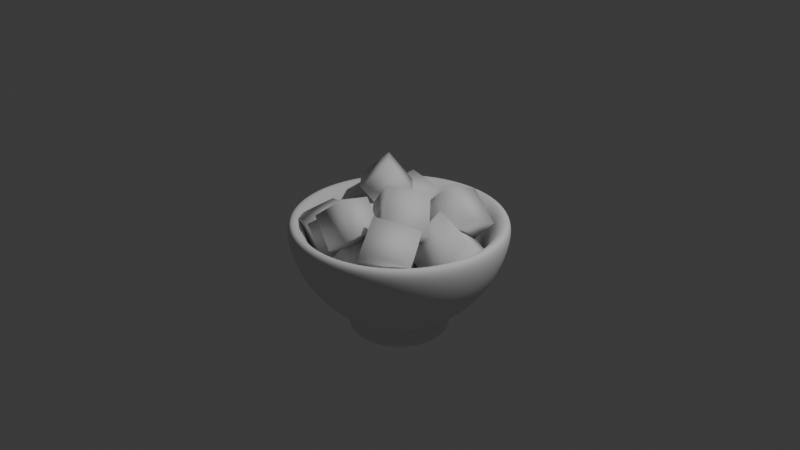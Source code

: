 # Source: GrindedFruitBowl.blend  (saved by Blender 4.5.88; exported with 4.5.12 LTS)
import bpy
from mathutils import Matrix  # noqa: F401  (used for matrix-valued properties, if any)

bpy.ops.wm.read_factory_settings(use_empty=True)
scene = bpy.context.scene
scene.name = 'Scene'

# ---- collections
col_collection = bpy.data.collections.new('Collection'); scene.collection.children.link(col_collection)
col_grindedfruit = bpy.data.collections.new('GrindedFruit'); scene.collection.children.link(col_grindedfruit)

# ---- world
world_world = bpy.data.worlds.new('World'); scene.world = world_world
world_world.use_nodes = True; world_world.node_tree.nodes.clear()
_N = world_world.node_tree.nodes; _L = world_world.node_tree.links
n0 = _N.new('ShaderNodeOutputWorld'); n0.name = 'World Output'; n0.location = (200, 100)
n1 = _N.new('ShaderNodeBackground'); n1.name = 'Background'; n1.location = (-200, 100)
n1.inputs[0].default_value = (0.05088, 0.05088, 0.05088, 1.0)
_L.new(n1.outputs[0], n0.inputs[0])
n0.is_active_output = True
world_world.color = (0.05088, 0.05088, 0.05088)
world_world.sun_shadow_jitter_overblur = 0.0

# ---- cameras
cam_camera = bpy.data.cameras.new('Camera')
cam_camera.clip_end = 100.0
cam_camera.ortho_scale = 7.314

# ---- lights
light_light = bpy.data.lights.new('Light', 'POINT')
light_light.energy = 1000.0
light_light.shadow_soft_size = 0.1

# ---- meshes
me_sphere = bpy.data.meshes.new('Sphere')
me_sphere.from_pydata([(3.402e-10, 0.9935, 2.997e-11), (3.402e-10, 0.9178, -0.3802), (3.402e-10, 0.3802, -0.9178), (0.3802, 0.9178, 2.997e-11), (0.3512, 0.848, -0.3802), (0.2688, 0.649, -0.7025), (0.1455, 0.3512, -0.9178), (0.7025, 0.7025, 2.997e-11), (0.649, 0.649, -0.3802), (0.4967, 0.4967, -0.7025), (0.2688, 0.2688, -0.9178), (0.9178, 0.3802, 2.997e-11), (0.848, 0.3512, -0.3802), (0.649, 0.2688, -0.7025), (0.3512, 0.1455, -0.9178), (0.9935, -1.475e-07, 2.997e-11), (0.9178, -1.179e-07, -0.3802), (0.7025, -8.827e-08, -0.7025), (0.3802, -4.386e-08, -0.9178), (0.9178, -0.3802, 2.997e-11), (0.848, -0.3512, -0.3802), (0.649, -0.2688, -0.7025), (0.3512, -0.1455, -0.9178), (0.7025, -0.7025, 2.997e-11), (0.649, -0.649, -0.3802), (0.4967, -0.4967, -0.7025), (0.2688, -0.2688, -0.9178), (0.3802, -0.9178, 2.997e-11), (0.3512, -0.848, -0.3802), (0.2688, -0.649, -0.7025), (0.1455, -0.3512, -0.9178), (-3.549e-07, -0.9935, 2.997e-11), (-2.365e-07, -0.9178, -0.3802), (-2.217e-07, -0.7025, -0.7025), (-1.181e-07, -0.3802, -0.9178), (0.1971, 0.2066, -0.9515), (-5.557e-08, 0.2298, -0.9665), (-0.3802, -0.9178, 2.997e-11), (-0.3512, -0.848, -0.3802), (-0.2688, -0.649, -0.7025), (-0.1455, -0.3512, -0.9178), (-0.7025, -0.7025, 2.997e-11), (-0.649, -0.649, -0.3802), (-0.4967, -0.4967, -0.7025), (-0.2688, -0.2688, -0.9178), (-0.9178, -0.3802, 2.997e-11), (-0.848, -0.3512, -0.3802), (-0.649, -0.2688, -0.7025), (-0.3512, -0.1455, -0.9178), (-0.9935, 5.039e-07, 2.997e-11), (-0.9178, 3.558e-07, -0.3802), (-0.7025, 3.262e-07, -0.7025), (-0.3802, 1.782e-07, -0.9178), (-0.9178, 0.3802, 2.997e-11), (-0.848, 0.3512, -0.3802), (-0.649, 0.2688, -0.7025), (-0.3512, 0.1455, -0.9178), (-0.7025, 0.7025, 2.997e-11), (-0.649, 0.649, -0.3802), (-0.4967, 0.4967, -0.7025), (-0.2688, 0.2688, -0.9178), (-0.3802, 0.9178, 2.997e-11), (-0.3512, 0.848, -0.3802), (-0.2688, 0.649, -0.7025), (-0.1455, 0.3512, -0.9178), (4.445e-07, 0.7025, -0.7025), (-0.1971, 0.2066, -0.9515), (0.2173, -8.1e-09, -0.9694), (-6e-08, 9.618e-09, -0.9935), (-0.2173, 1.17e-07, -0.9694), (0.1971, -0.2066, -0.9515), (-9.078e-08, -0.2298, -0.9665), (-0.1971, -0.2066, -0.9515), (-3.503e-09, 1.21, 0.05215), (-3.503e-09, 1.118, -0.4109), (0.4631, 1.118, 0.05215), (0.4278, 1.033, -0.4109), (0.3275, 0.7906, -0.8035), (0.1772, 0.4278, -1.066), (-3.503e-09, 0.4631, -1.066), (0.8557, 0.8557, 0.05215), (0.7906, 0.7906, -0.4109), (0.6051, 0.6051, -0.8035), (0.3275, 0.3275, -1.066), (1.118, 0.4631, 0.05215), (1.033, 0.4278, -0.4109), (0.7906, 0.3275, -0.8035), (0.4278, 0.1772, -1.066), (1.21, -2.021e-07, 0.05215), (1.118, -1.661e-07, -0.4109), (0.8557, -1.3e-07, -0.8035), (0.4631, -7.589e-08, -1.066), (1.118, -0.4631, 0.05215), (1.033, -0.4278, -0.4109), (0.7906, -0.3275, -0.8035), (0.4278, -0.1772, -1.066), (0.8557, -0.8557, 0.05215), (0.7906, -0.7906, -0.4109), (0.6051, -0.6051, -0.8035), (0.3275, -0.3275, -1.066), (0.4631, -1.118, 0.05215), (0.4278, -1.033, -0.4109), (0.3275, -0.7906, -0.8035), (0.1772, -0.4278, -1.066), (-4.363e-07, -1.21, 0.05215), (-2.92e-07, -1.118, -0.4109), (-2.74e-07, -0.8557, -0.8035), (-1.478e-07, -0.4631, -1.066), (-0.24, 0.2517, -1.107), (-0.1772, 0.4278, -1.066), (-0.4631, -1.118, 0.05215), (-0.4278, -1.033, -0.4109), (-0.3275, -0.7906, -0.8035), (-0.1772, -0.4278, -1.066), (-0.8557, -0.8557, 0.05215), (-0.7906, -0.7906, -0.4109), (-0.6051, -0.6051, -0.8035), (-0.3275, -0.3275, -1.066), (-1.118, -0.4631, 0.05215), (-1.033, -0.4278, -0.4109), (-0.7906, -0.3275, -0.8035), (-0.4278, -0.1772, -1.066), (-1.21, 5.913e-07, 0.05215), (-1.118, 4.11e-07, -0.4109), (-0.8557, 3.749e-07, -0.8035), (-0.4631, 1.946e-07, -1.066), (-1.118, 0.4631, 0.05215), (-1.033, 0.4278, -0.4109), (-0.7906, 0.3275, -0.8035), (-0.4278, 0.1772, -1.066), (-0.8557, 0.8557, 0.05215), (-0.7906, 0.7906, -0.4109), (-0.6051, 0.6051, -0.8035), (-0.3275, 0.3275, -1.066), (-0.4631, 1.118, 0.05215), (-0.4278, 1.033, -0.4109), (-0.3275, 0.7906, -0.8035), (5.375e-07, 0.8557, -0.8035), (-7.161e-08, 0.2799, -1.125), (-1.145e-07, -0.2799, -1.125), (-7.7e-08, -1.076e-08, -1.158), (0.24, -0.2517, -1.107), (0.2647, -3.234e-08, -1.129), (-0.24, -0.2517, -1.107), (0.24, 0.2517, -1.107), (-0.2647, 1.2e-07, -1.129), (0.2104, 0.508, -1.008), (0.3888, 0.3888, -1.008), (0.508, 0.2104, -1.008), (0.5499, -8.786e-08, -1.008), (0.508, -0.2104, -1.008), (0.3888, -0.3888, -1.008), (0.2104, -0.508, -1.008), (-1.757e-07, -0.5499, -1.008), (-0.2104, -0.508, -1.008), (-0.3888, -0.3888, -1.008), (-0.508, -0.2104, -1.008), (-0.5499, 2.345e-07, -1.008), (-0.508, 0.2104, -1.008), (-0.3888, 0.3888, -1.008), (-0.2104, 0.508, -1.008), (1.161e-07, 0.5499, -1.008), (0.2104, 0.508, -1.008), (0.3888, 0.3888, -1.008), (0.508, 0.2104, -1.008), (0.5499, -8.786e-08, -1.008), (0.508, -0.2104, -1.008), (0.3888, -0.3888, -1.008), (0.2104, -0.508, -1.008), (-1.757e-07, -0.5499, -1.008), (-0.2104, -0.508, -1.008), (-0.3888, -0.3888, -1.008), (-0.508, -0.2104, -1.008), (-0.5499, 2.345e-07, -1.008), (-0.508, 0.2104, -1.008), (-0.3888, 0.3888, -1.008), (-0.2104, 0.508, -1.008), (1.161e-07, 0.5499, -1.008), (0.2104, 0.508, -1.224), (0.1772, 0.4278, -1.224), (3.953e-09, 0.4631, -1.224), (0.3888, 0.3888, -1.224), (0.3275, 0.3275, -1.224), (0.508, 0.2104, -1.224), (0.4278, 0.1772, -1.224), (0.5499, -7.649e-08, -1.224), (0.4631, -6.453e-08, -1.224), (0.508, -0.2104, -1.224), (0.4278, -0.1772, -1.224), (0.3888, -0.3888, -1.224), (0.3275, -0.3275, -1.224), (0.2104, -0.508, -1.224), (0.1772, -0.4278, -1.224), (-1.682e-07, -0.5499, -1.224), (-1.403e-07, -0.4631, -1.224), (-0.2104, -0.508, -1.224), (-0.1772, -0.4278, -1.224), (-0.3888, -0.3888, -1.224), (-0.3275, -0.3275, -1.224), (-0.508, -0.2104, -1.224), (-0.4278, -0.1772, -1.224), (-0.5499, 2.458e-07, -1.224), (-0.4631, 2.06e-07, -1.224), (-0.508, 0.2104, -1.224), (-0.4278, 0.1772, -1.224), (-0.3888, 0.3888, -1.224), (-0.3275, 0.3275, -1.224), (-0.2104, 0.508, -1.224), (-0.1772, 0.4278, -1.224), (1.236e-07, 0.5499, -1.224)], [], [(72, 48, 44, 40), (65, 5, 4, 1), (2, 6, 5, 65), (1, 4, 3, 0), (6, 10, 9, 5), (4, 8, 7, 3), (69, 52, 48, 72), (5, 9, 8, 4), (10, 14, 13, 9), (8, 12, 11, 7), (66, 56, 52, 69), (9, 13, 12, 8), (64, 60, 56, 66), (13, 17, 16, 12), (14, 18, 17, 13), (12, 16, 15, 11), (17, 21, 20, 16), (18, 22, 21, 17), (16, 20, 19, 15), (71, 72, 40, 34), (22, 26, 25, 21), (20, 24, 23, 19), (68, 69, 72, 71), (21, 25, 24, 20), (24, 28, 27, 23), (36, 66, 69, 68), (25, 29, 28, 24), (26, 30, 29, 25), (2, 64, 66, 36), (29, 33, 32, 28), (30, 34, 33, 29), (28, 32, 31, 27), (34, 40, 39, 33), (32, 38, 37, 31), (70, 71, 34, 30), (33, 39, 38, 32), (40, 44, 43, 39), (38, 42, 41, 37), (67, 68, 71, 70), (39, 43, 42, 38), (35, 36, 68, 67), (43, 47, 46, 42), (44, 48, 47, 43), (42, 46, 45, 41), (6, 2, 36, 35), (47, 51, 50, 46), (48, 52, 51, 47), (46, 50, 49, 45), (52, 56, 55, 51), (50, 54, 53, 49), (22, 70, 30, 26), (51, 55, 54, 50), (56, 60, 59, 55), (54, 58, 57, 53), (18, 67, 70, 22), (55, 59, 58, 54), (14, 35, 67, 18), (59, 63, 62, 58), (60, 64, 63, 59), (58, 62, 61, 57), (63, 65, 1, 62), (64, 2, 65, 63), (62, 1, 0, 61), (10, 6, 35, 14), (143, 113, 117, 121), (137, 74, 76, 77), (161, 137, 77, 146), (74, 73, 75, 76), (146, 77, 82, 147), (76, 75, 80, 81), (145, 143, 121, 125), (77, 76, 81, 82), (147, 82, 86, 148), (81, 80, 84, 85), (108, 145, 125, 129), (82, 81, 85, 86), (109, 108, 129, 133), (86, 85, 89, 90), (148, 86, 90, 149), (85, 84, 88, 89), (90, 89, 93, 94), (149, 90, 94, 150), (89, 88, 92, 93), (139, 107, 113, 143), (150, 94, 98, 151), (93, 92, 96, 97), (140, 139, 143, 145), (94, 93, 97, 98), (97, 96, 100, 101), (138, 140, 145, 108), (98, 97, 101, 102), (151, 98, 102, 152), (79, 138, 108, 109), (102, 101, 105, 106), (152, 102, 106, 153), (101, 100, 104, 105), (153, 106, 112, 154), (105, 104, 110, 111), (141, 103, 107, 139), (106, 105, 111, 112), (154, 112, 116, 155), (111, 110, 114, 115), (142, 141, 139, 140), (112, 111, 115, 116), (144, 142, 140, 138), (116, 115, 119, 120), (155, 116, 120, 156), (115, 114, 118, 119), (78, 144, 138, 79), (120, 119, 123, 124), (156, 120, 124, 157), (119, 118, 122, 123), (157, 124, 128, 158), (123, 122, 126, 127), (95, 99, 103, 141), (124, 123, 127, 128), (158, 128, 132, 159), (127, 126, 130, 131), (91, 95, 141, 142), (128, 127, 131, 132), (87, 91, 142, 144), (132, 131, 135, 136), (159, 132, 136, 160), (131, 130, 134, 135), (136, 135, 74, 137), (160, 136, 137, 161), (135, 134, 73, 74), (83, 87, 144, 78), (19, 23, 96, 92), (27, 31, 104, 100), (11, 15, 88, 84), (7, 11, 84, 80), (3, 7, 80, 75), (0, 3, 75, 73), (61, 0, 73, 134), (31, 37, 110, 104), (57, 61, 134, 130), (23, 27, 100, 96), (53, 57, 130, 126), (49, 53, 126, 122), (45, 49, 122, 118), (41, 45, 118, 114), (15, 19, 92, 88), (37, 41, 114, 110), (149, 150, 187, 185), (78, 79, 180, 179), (150, 151, 189, 187), (87, 83, 182, 184), (151, 152, 191, 189), (152, 153, 193, 191), (133, 129, 204, 206), (79, 109, 208, 180), (153, 154, 195, 193), (125, 121, 200, 202), (117, 113, 196, 198), (154, 155, 197, 195), (107, 103, 192, 194), (155, 156, 199, 197), (99, 95, 188, 190), (156, 157, 201, 199), (155, 154, 170, 171), (147, 146, 162, 163), (154, 153, 169, 170), (161, 160, 176, 177), (146, 161, 177, 162), (153, 152, 168, 169), (160, 159, 175, 176), (152, 151, 167, 168), (159, 158, 174, 175), (151, 150, 166, 167), (158, 157, 173, 174), (150, 149, 165, 166), (157, 156, 172, 173), (149, 148, 164, 165), (156, 155, 171, 172), (148, 147, 163, 164), (208, 207, 209, 180), (206, 205, 207, 208), (204, 203, 205, 206), (202, 201, 203, 204), (200, 199, 201, 202), (198, 197, 199, 200), (196, 195, 197, 198), (194, 193, 195, 196), (192, 191, 193, 194), (190, 189, 191, 192), (188, 187, 189, 190), (186, 185, 187, 188), (184, 183, 185, 186), (182, 181, 183, 184), (179, 178, 181, 182), (180, 209, 178, 179), (148, 149, 185, 183), (147, 148, 183, 181), (103, 99, 190, 192), (121, 117, 198, 200), (160, 161, 209, 207), (95, 91, 186, 188), (113, 107, 194, 196), (129, 125, 202, 204), (146, 147, 181, 178), (159, 160, 207, 205), (109, 133, 206, 208), (161, 146, 178, 209), (158, 159, 205, 203), (83, 78, 179, 182), (157, 158, 203, 201), (91, 87, 184, 186)])
me_sphere.polygons.foreach_set('use_smooth', [True] * 208)
_uv = me_sphere.uv_layers.new(name='UVMap')
_uv.uv.foreach_set('vector', [0.25, 0.125, 0.0625, 0.125, 0.125, 0.125, 0.1875, 0.125, 0.75, 0.25, 0.6875, 0.25, 0.6875, 0.375, 0.75, 0.375, 0.75, 0.125, 0.6875, 0.125, 0.6875, 0.25, 0.75, 0.25, 0.75, 0.375, 0.6875, 0.375, 0.6875, 0.5, 0.75, 0.5, 0.6875, 0.125, 0.625, 0.125, 0.625, 0.25, 0.6875, 0.25, 0.6875, 0.375, 0.625, 0.375, 0.625, 0.5, 0.6875, 0.5, 0.2857, 0.125, 0.0, 0.125, 0.0625, 0.125, 0.25, 0.125, 0.6875, 0.25, 0.625, 0.25, 0.625, 0.375, 0.6875, 0.375, 0.625, 0.125, 0.5625, 0.125, 0.5625, 0.25, 0.625, 0.25, 0.625, 0.375, 0.5625, 0.375, 0.5625, 0.5, 0.625, 0.5, 0.75, 0.125, 0.9375, 0.125, 1.0, 0.125, 0.7143, 0.125, 0.625, 0.25, 0.5625, 0.25, 0.5625, 0.375, 0.625, 0.375, 0.8125, 0.125, 0.875, 0.125, 0.9375, 0.125, 0.75, 0.125, 0.5625, 0.25, 0.5, 0.25, 0.5, 0.375, 0.5625, 0.375, 0.5625, 0.125, 0.5, 0.125, 0.5, 0.25, 0.5625, 0.25, 0.5625, 0.375, 0.5, 0.375, 0.5, 0.5, 0.5625, 0.5, 0.5, 0.25, 0.4375, 0.25, 0.4375, 0.375, 0.5, 0.375, 0.5, 0.125, 0.4375, 0.125, 0.4375, 0.25, 0.5, 0.25, 0.5, 0.375, 0.4375, 0.375, 0.4375, 0.5, 0.5, 0.5, 0.3214, 0.125, 0.25, 0.125, 0.1875, 0.125, 0.25, 0.125, 0.4375, 0.125, 0.375, 0.125, 0.375, 0.25, 0.4375, 0.25, 0.4375, 0.375, 0.375, 0.375, 0.375, 0.5, 0.4375, 0.5, 0.375, 0.125, 0.2857, 0.125, 0.25, 0.125, 0.3214, 0.125, 0.4375, 0.25, 0.375, 0.25, 0.375, 0.375, 0.4375, 0.375, 0.375, 0.375, 0.3125, 0.375, 0.3125, 0.5, 0.375, 0.5, 0.6786, 0.125, 0.75, 0.125, 0.7143, 0.125, 0.625, 0.125, 0.375, 0.25, 0.3125, 0.25, 0.3125, 0.375, 0.375, 0.375, 0.375, 0.125, 0.3125, 0.125, 0.3125, 0.25, 0.375, 0.25, 0.75, 0.125, 0.8125, 0.125, 0.75, 0.125, 0.6786, 0.125, 0.3125, 0.25, 0.25, 0.25, 0.25, 0.375, 0.3125, 0.375, 0.3125, 0.125, 0.25, 0.125, 0.25, 0.25, 0.3125, 0.25, 0.3125, 0.375, 0.25, 0.375, 0.25, 0.5, 0.3125, 0.5, 0.25, 0.125, 0.1875, 0.125, 0.1875, 0.25, 0.25, 0.25, 0.25, 0.375, 0.1875, 0.375, 0.1875, 0.5, 0.25, 0.5, 0.375, 0.125, 0.3214, 0.125, 0.25, 0.125, 0.3125, 0.125, 0.25, 0.25, 0.1875, 0.25, 0.1875, 0.375, 0.25, 0.375, 0.1875, 0.125, 0.125, 0.125, 0.125, 0.25, 0.1875, 0.25, 0.1875, 0.375, 0.125, 0.375, 0.125, 0.5, 0.1875, 0.5, 0.4286, 0.125, 0.375, 0.125, 0.3214, 0.125, 0.375, 0.125, 0.1875, 0.25, 0.125, 0.25, 0.125, 0.375, 0.1875, 0.375, 0.625, 0.125, 0.6786, 0.125, 0.625, 0.125, 0.5714, 0.125, 0.125, 0.25, 0.0625, 0.25, 0.0625, 0.375, 0.125, 0.375, 0.125, 0.125, 0.0625, 0.125, 0.0625, 0.25, 0.125, 0.25, 0.125, 0.375, 0.0625, 0.375, 0.0625, 0.5, 0.125, 0.5, 0.6875, 0.125, 0.75, 0.125, 0.6786, 0.125, 0.625, 0.125, 0.0625, 0.25, 0.0, 0.25, 0.0, 0.375, 0.0625, 0.375, 0.0625, 0.125, 0.0, 0.125, 0.0, 0.25, 0.0625, 0.25, 0.0625, 0.375, 0.0, 0.375, 0.0, 0.5, 0.0625, 0.5, 1.0, 0.125, 0.9375, 0.125, 0.9375, 0.25, 1.0, 0.25, 1.0, 0.375, 0.9375, 0.375, 0.9375, 0.5, 1.0, 0.5, 0.4375, 0.125, 0.375, 0.125, 0.3125, 0.125, 0.375, 0.125, 1.0, 0.25, 0.9375, 0.25, 0.9375, 0.375, 1.0, 0.375, 0.9375, 0.125, 0.875, 0.125, 0.875, 0.25, 0.9375, 0.25, 0.9375, 0.375, 0.875, 0.375, 0.875, 0.5, 0.9375, 0.5, 0.5, 0.125, 0.4286, 0.125, 0.375, 0.125, 0.4375, 0.125, 0.9375, 0.25, 0.875, 0.25, 0.875, 0.375, 0.9375, 0.375, 0.5625, 0.125, 0.625, 0.125, 0.5714, 0.125, 0.5, 0.125, 0.875, 0.25, 0.8125, 0.25, 0.8125, 0.375, 0.875, 0.375, 0.875, 0.125, 0.8125, 0.125, 0.8125, 0.25, 0.875, 0.25, 0.875, 0.375, 0.8125, 0.375, 0.8125, 0.5, 0.875, 0.5, 0.8125, 0.25, 0.75, 0.25, 0.75, 0.375, 0.8125, 0.375, 0.8125, 0.125, 0.75, 0.125, 0.75, 0.25, 0.8125, 0.25, 0.8125, 0.375, 0.75, 0.375, 0.75, 0.5, 0.8125, 0.5, 0.625, 0.125, 0.6875, 0.125, 0.625, 0.125, 0.5625, 0.125, 0.25, 0.125, 0.1875, 0.125, 0.125, 0.125, 0.0625, 0.125, 0.75, 0.25, 0.75, 0.375, 0.6875, 0.375, 0.6875, 0.25, 0.75, 0.1526, 0.75, 0.25, 0.6875, 0.25, 0.6875, 0.1526, 0.75, 0.375, 0.75, 0.5, 0.6875, 0.5, 0.6875, 0.375, 0.6875, 0.1526, 0.6875, 0.25, 0.625, 0.25, 0.625, 0.1526, 0.6875, 0.375, 0.6875, 0.5, 0.625, 0.5, 0.625, 0.375, 0.2857, 0.125, 0.25, 0.125, 0.0625, 0.125, 0.0, 0.125, 0.6875, 0.25, 0.6875, 0.375, 0.625, 0.375, 0.625, 0.25, 0.625, 0.1526, 0.625, 0.25, 0.5625, 0.25, 0.5625, 0.1526, 0.625, 0.375, 0.625, 0.5, 0.5625, 0.5, 0.5625, 0.375, 0.75, 0.125, 0.7143, 0.125, 1.0, 0.125, 0.9375, 0.125, 0.625, 0.25, 0.625, 0.375, 0.5625, 0.375, 0.5625, 0.25, 0.8125, 0.125, 0.75, 0.125, 0.9375, 0.125, 0.875, 0.125, 0.5625, 0.25, 0.5625, 0.375, 0.5, 0.375, 0.5, 0.25, 0.5625, 0.1526, 0.5625, 0.25, 0.5, 0.25, 0.5, 0.1526, 0.5625, 0.375, 0.5625, 0.5, 0.5, 0.5, 0.5, 0.375, 0.5, 0.25, 0.5, 0.375, 0.4375, 0.375, 0.4375, 0.25, 0.5, 0.1526, 0.5, 0.25, 0.4375, 0.25, 0.4375, 0.1526, 0.5, 0.375, 0.5, 0.5, 0.4375, 0.5, 0.4375, 0.375, 0.3214, 0.125, 0.25, 0.125, 0.1875, 0.125, 0.25, 0.125, 0.4375, 0.1526, 0.4375, 0.25, 0.375, 0.25, 0.375, 0.1526, 0.4375, 0.375, 0.4375, 0.5, 0.375, 0.5, 0.375, 0.375, 0.375, 0.125, 0.3214, 0.125, 0.25, 0.125, 0.2857, 0.125, 0.4375, 0.25, 0.4375, 0.375, 0.375, 0.375, 0.375, 0.25, 0.375, 0.375, 0.375, 0.5, 0.3125, 0.5, 0.3125, 0.375, 0.6786, 0.125, 0.625, 0.125, 0.7143, 0.125, 0.75, 0.125, 0.375, 0.25, 0.375, 0.375, 0.3125, 0.375, 0.3125, 0.25, 0.375, 0.1526, 0.375, 0.25, 0.3125, 0.25, 0.3125, 0.1526, 0.75, 0.125, 0.6786, 0.125, 0.75, 0.125, 0.8125, 0.125, 0.3125, 0.25, 0.3125, 0.375, 0.25, 0.375, 0.25, 0.25, 0.3125, 0.1526, 0.3125, 0.25, 0.25, 0.25, 0.25, 0.1526, 0.3125, 0.375, 0.3125, 0.5, 0.25, 0.5, 0.25, 0.375, 0.25, 0.1526, 0.25, 0.25, 0.1875, 0.25, 0.1875, 0.1526, 0.25, 0.375, 0.25, 0.5, 0.1875, 0.5, 0.1875, 0.375, 0.375, 0.125, 0.3125, 0.125, 0.25, 0.125, 0.3214, 0.125, 0.25, 0.25, 0.25, 0.375, 0.1875, 0.375, 0.1875, 0.25, 0.1875, 0.1526, 0.1875, 0.25, 0.125, 0.25, 0.125, 0.1526, 0.1875, 0.375, 0.1875, 0.5, 0.125, 0.5, 0.125, 0.375, 0.4286, 0.125, 0.375, 0.125, 0.3214, 0.125, 0.375, 0.125, 0.1875, 0.25, 0.1875, 0.375, 0.125, 0.375, 0.125, 0.25, 0.625, 0.125, 0.5714, 0.125, 0.625, 0.125, 0.6786, 0.125, 0.125, 0.25, 0.125, 0.375, 0.0625, 0.375, 0.0625, 0.25, 0.125, 0.1526, 0.125, 0.25, 0.0625, 0.25, 0.0625, 0.1526, 0.125, 0.375, 0.125, 0.5, 0.0625, 0.5, 0.0625, 0.375, 0.6875, 0.125, 0.625, 0.125, 0.6786, 0.125, 0.75, 0.125, 0.0625, 0.25, 0.0625, 0.375, 0.0, 0.375, 0.0, 0.25, 0.0625, 0.1526, 0.0625, 0.25, 0.0, 0.25, 0.0, 0.1526, 0.0625, 0.375, 0.0625, 0.5, 0.0, 0.5, 0.0, 0.375, 1.0, 0.1526, 1.0, 0.25, 0.9375, 0.25, 0.9375, 0.1526, 1.0, 0.375, 1.0, 0.5, 0.9375, 0.5, 0.9375, 0.375, 0.4375, 0.125, 0.375, 0.125, 0.3125, 0.125, 0.375, 0.125, 1.0, 0.25, 1.0, 0.375, 0.9375, 0.375, 0.9375, 0.25, 0.9375, 0.1526, 0.9375, 0.25, 0.875, 0.25, 0.875, 0.1526, 0.9375, 0.375, 0.9375, 0.5, 0.875, 0.5, 0.875, 0.375, 0.5, 0.125, 0.4375, 0.125, 0.375, 0.125, 0.4286, 0.125, 0.9375, 0.25, 0.9375, 0.375, 0.875, 0.375, 0.875, 0.25, 0.5625, 0.125, 0.5, 0.125, 0.5714, 0.125, 0.625, 0.125, 0.875, 0.25, 0.875, 0.375, 0.8125, 0.375, 0.8125, 0.25, 0.875, 0.1526, 0.875, 0.25, 0.8125, 0.25, 0.8125, 0.1526, 0.875, 0.375, 0.875, 0.5, 0.8125, 0.5, 0.8125, 0.375, 0.8125, 0.25, 0.8125, 0.375, 0.75, 0.375, 0.75, 0.25, 0.8125, 0.1526, 0.8125, 0.25, 0.75, 0.25, 0.75, 0.1526, 0.8125, 0.375, 0.8125, 0.5, 0.75, 0.5, 0.75, 0.375, 0.625, 0.125, 0.5625, 0.125, 0.625, 0.125, 0.6875, 0.125, 0.4375, 0.5, 0.375, 0.5, 0.375, 0.5, 0.4375, 0.5, 0.3125, 0.5, 0.25, 0.5, 0.25, 0.5, 0.3125, 0.5, 0.5625, 0.5, 0.5, 0.5, 0.5, 0.5, 0.5625, 0.5, 0.625, 0.5, 0.5625, 0.5, 0.5625, 0.5, 0.625, 0.5, 0.6875, 0.5, 0.625, 0.5, 0.625, 0.5, 0.6875, 0.5, 0.75, 0.5, 0.6875, 0.5, 0.6875, 0.5, 0.75, 0.5, 0.8125, 0.5, 0.75, 0.5, 0.75, 0.5, 0.8125, 0.5, 0.25, 0.5, 0.1875, 0.5, 0.1875, 0.5, 0.25, 0.5, 0.875, 0.5, 0.8125, 0.5, 0.8125, 0.5, 0.875, 0.5, 0.375, 0.5, 0.3125, 0.5, 0.3125, 0.5, 0.375, 0.5, 0.9375, 0.5, 0.875, 0.5, 0.875, 0.5, 0.9375, 0.5, 1.0, 0.5, 0.9375, 0.5, 0.9375, 0.5, 1.0, 0.5, 0.0625, 0.5, 0.0, 0.5, 0.0, 0.5, 0.0625, 0.5, 0.125, 0.5, 0.0625, 0.5, 0.0625, 0.5, 0.125, 0.5, 0.5, 0.5, 0.4375, 0.5, 0.4375, 0.5, 0.5, 0.5, 0.1875, 0.5, 0.125, 0.5, 0.125, 0.5, 0.1875, 0.5, 0.5, 0.1526, 0.4375, 0.1526, 0.4375, 0.1526, 0.5, 0.1526, 0.6875, 0.125, 0.75, 0.125, 0.75, 0.125, 0.6875, 0.125, 0.4375, 0.1526, 0.375, 0.1526, 0.375, 0.1526, 0.4375, 0.1526, 0.5625, 0.125, 0.625, 0.125, 0.625, 0.125, 0.5625, 0.125, 0.375, 0.1526, 0.3125, 0.1526, 0.3125, 0.1526, 0.375, 0.1526, 0.3125, 0.1526, 0.25, 0.1526, 0.25, 0.1526, 0.3125, 0.1526, 0.875, 0.125, 0.9375, 0.125, 0.9375, 0.125, 0.875, 0.125, 0.75, 0.125, 0.8125, 0.125, 0.8125, 0.125, 0.75, 0.125, 0.25, 0.1526, 0.1875, 0.1526, 0.1875, 0.1526, 0.25, 0.1526, 0.0, 0.125, 0.0625, 0.125, 0.0625, 0.125, 0.0, 0.125, 0.125, 0.125, 0.1875, 0.125, 0.1875, 0.125, 0.125, 0.125, 0.1875, 0.1526, 0.125, 0.1526, 0.125, 0.1526, 0.1875, 0.1526, 0.25, 0.125, 0.3125, 0.125, 0.3125, 0.125, 0.25, 0.125, 0.125, 0.1526, 0.0625, 0.1526, 0.0625, 0.1526, 0.125, 0.1526, 0.375, 0.125, 0.4375, 0.125, 0.4375, 0.125, 0.375, 0.125, 0.0625, 0.1526, 0.0, 0.1526, 0.0, 0.1526, 0.0625, 0.1526, 0.125, 0.1526, 0.1875, 0.1526, 0.1875, 0.1526, 0.125, 0.1526, 0.625, 0.1526, 0.6875, 0.1526, 0.6875, 0.1526, 0.625, 0.1526, 0.1875, 0.1526, 0.25, 0.1526, 0.25, 0.1526, 0.1875, 0.1526, 0.75, 0.1526, 0.8125, 0.1526, 0.8125, 0.1526, 0.75, 0.1526, 0.6875, 0.1526, 0.75, 0.1526, 0.75, 0.1526, 0.6875, 0.1526, 0.25, 0.1526, 0.3125, 0.1526, 0.3125, 0.1526, 0.25, 0.1526, 0.8125, 0.1526, 0.875, 0.1526, 0.875, 0.1526, 0.8125, 0.1526, 0.3125, 0.1526, 0.375, 0.1526, 0.375, 0.1526, 0.3125, 0.1526, 0.875, 0.1526, 0.9375, 0.1526, 0.9375, 0.1526, 0.875, 0.1526, 0.375, 0.1526, 0.4375, 0.1526, 0.4375, 0.1526, 0.375, 0.1526, 0.9375, 0.1526, 1.0, 0.1526, 1.0, 0.1526, 0.9375, 0.1526, 0.4375, 0.1526, 0.5, 0.1526, 0.5, 0.1526, 0.4375, 0.1526, 0.0, 0.1526, 0.0625, 0.1526, 0.0625, 0.1526, 0.0, 0.1526, 0.5, 0.1526, 0.5625, 0.1526, 0.5625, 0.1526, 0.5, 0.1526, 0.0625, 0.1526, 0.125, 0.1526, 0.125, 0.1526, 0.0625, 0.1526, 0.5625, 0.1526, 0.625, 0.1526, 0.625, 0.1526, 0.5625, 0.1526, 0.8125, 0.125, 0.8125, 0.1526, 0.75, 0.1526, 0.75, 0.125, 0.875, 0.125, 0.875, 0.1526, 0.8125, 0.1526, 0.8125, 0.125, 0.9375, 0.125, 0.9375, 0.1526, 0.875, 0.1526, 0.875, 0.125, 1.0, 0.125, 1.0, 0.1526, 0.9375, 0.1526, 0.9375, 0.125, 0.0625, 0.125, 0.0625, 0.1526, 0.0, 0.1526, 0.0, 0.125, 0.125, 0.125, 0.125, 0.1526, 0.0625, 0.1526, 0.0625, 0.125, 0.1875, 0.125, 0.1875, 0.1526, 0.125, 0.1526, 0.125, 0.125, 0.25, 0.125, 0.25, 0.1526, 0.1875, 0.1526, 0.1875, 0.125, 0.3125, 0.125, 0.3125, 0.1526, 0.25, 0.1526, 0.25, 0.125, 0.375, 0.125, 0.375, 0.1526, 0.3125, 0.1526, 0.3125, 0.125, 0.4375, 0.125, 0.4375, 0.1526, 0.375, 0.1526, 0.375, 0.125, 0.5, 0.125, 0.5, 0.1526, 0.4375, 0.1526, 0.4375, 0.125, 0.5625, 0.125, 0.5625, 0.1526, 0.5, 0.1526, 0.5, 0.125, 0.625, 0.125, 0.625, 0.1526, 0.5625, 0.1526, 0.5625, 0.125, 0.6875, 0.125, 0.6875, 0.1526, 0.625, 0.1526, 0.625, 0.125, 0.75, 0.125, 0.75, 0.1526, 0.6875, 0.1526, 0.6875, 0.125, 0.5625, 0.1526, 0.5, 0.1526, 0.5, 0.1526, 0.5625, 0.1526, 0.625, 0.1526, 0.5625, 0.1526, 0.5625, 0.1526, 0.625, 0.1526, 0.3125, 0.125, 0.375, 0.125, 0.375, 0.125, 0.3125, 0.125, 0.0625, 0.125, 0.125, 0.125, 0.125, 0.125, 0.0625, 0.125, 0.8125, 0.1526, 0.75, 0.1526, 0.75, 0.1526, 0.8125, 0.1526, 0.4375, 0.125, 0.5, 0.125, 0.5, 0.125, 0.4375, 0.125, 0.1875, 0.125, 0.25, 0.125, 0.25, 0.125, 0.1875, 0.125, 0.9375, 0.125, 1.0, 0.125, 1.0, 0.125, 0.9375, 0.125, 0.6875, 0.1526, 0.625, 0.1526, 0.625, 0.1526, 0.6875, 0.1526, 0.875, 0.1526, 0.8125, 0.1526, 0.8125, 0.1526, 0.875, 0.1526, 0.8125, 0.125, 0.875, 0.125, 0.875, 0.125, 0.8125, 0.125, 0.75, 0.1526, 0.6875, 0.1526, 0.6875, 0.1526, 0.75, 0.1526, 0.9375, 0.1526, 0.875, 0.1526, 0.875, 0.1526, 0.9375, 0.1526, 0.625, 0.125, 0.6875, 0.125, 0.6875, 0.125, 0.625, 0.125, 1.0, 0.1526, 0.9375, 0.1526, 0.9375, 0.1526, 1.0, 0.1526, 0.5, 0.125, 0.5625, 0.125, 0.5625, 0.125, 0.5, 0.125])
me_sphere.update()
me_cube_012 = bpy.data.meshes.new('Cube.012')
me_cube_012.from_pydata([(-1.0, -1.0, -1.0), (-1.0, -1.0, 1.0), (-1.0, 1.0, -1.0), (-1.0, 1.0, 1.0), (1.0, -1.0, -1.0), (1.0, -1.0, 1.0), (1.0, 1.0, -1.0), (1.0, 1.0, 1.0)], [], [(0, 1, 3, 2), (2, 3, 7, 6), (6, 7, 5, 4), (4, 5, 1, 0), (2, 6, 4, 0), (7, 3, 1, 5)])
me_cube_012.polygons.foreach_set('use_smooth', [True] * 6)
_uv = me_cube_012.uv_layers.new(name='UVMap')
_uv.uv.foreach_set('vector', [0.375, 0.0, 0.625, 0.0, 0.625, 0.25, 0.375, 0.25, 0.375, 0.25, 0.625, 0.25, 0.625, 0.5, 0.375, 0.5, 0.375, 0.5, 0.625, 0.5, 0.625, 0.75, 0.375, 0.75, 0.375, 0.75, 0.625, 0.75, 0.625, 1.0, 0.375, 1.0, 0.125, 0.5, 0.375, 0.5, 0.375, 0.75, 0.125, 0.75, 0.625, 0.5, 0.875, 0.5, 0.875, 0.75, 0.625, 0.75])
me_cube_012.update()
me_cube_011 = bpy.data.meshes.new('Cube.011')
me_cube_011.from_pydata([(-1.0, -1.0, -1.0), (-1.0, -1.0, 1.0), (-1.0, 1.0, -1.0), (-1.0, 1.0, 1.0), (1.0, -1.0, -1.0), (1.0, -1.0, 1.0), (1.0, 1.0, -1.0), (1.0, 1.0, 1.0)], [], [(0, 1, 3, 2), (2, 3, 7, 6), (6, 7, 5, 4), (4, 5, 1, 0), (2, 6, 4, 0), (7, 3, 1, 5)])
me_cube_011.polygons.foreach_set('use_smooth', [True] * 6)
_uv = me_cube_011.uv_layers.new(name='UVMap')
_uv.uv.foreach_set('vector', [0.375, 0.0, 0.625, 0.0, 0.625, 0.25, 0.375, 0.25, 0.375, 0.25, 0.625, 0.25, 0.625, 0.5, 0.375, 0.5, 0.375, 0.5, 0.625, 0.5, 0.625, 0.75, 0.375, 0.75, 0.375, 0.75, 0.625, 0.75, 0.625, 1.0, 0.375, 1.0, 0.125, 0.5, 0.375, 0.5, 0.375, 0.75, 0.125, 0.75, 0.625, 0.5, 0.875, 0.5, 0.875, 0.75, 0.625, 0.75])
me_cube_011.update()
me_cube_010 = bpy.data.meshes.new('Cube.010')
me_cube_010.from_pydata([(-1.0, -1.0, -1.0), (-1.0, -1.0, 1.0), (-1.0, 1.0, -1.0), (-1.0, 1.0, 1.0), (1.0, -1.0, -1.0), (1.0, -1.0, 1.0), (1.0, 1.0, -1.0), (1.0, 1.0, 1.0)], [], [(0, 1, 3, 2), (2, 3, 7, 6), (6, 7, 5, 4), (4, 5, 1, 0), (2, 6, 4, 0), (7, 3, 1, 5)])
me_cube_010.polygons.foreach_set('use_smooth', [True] * 6)
_uv = me_cube_010.uv_layers.new(name='UVMap')
_uv.uv.foreach_set('vector', [0.375, 0.0, 0.625, 0.0, 0.625, 0.25, 0.375, 0.25, 0.375, 0.25, 0.625, 0.25, 0.625, 0.5, 0.375, 0.5, 0.375, 0.5, 0.625, 0.5, 0.625, 0.75, 0.375, 0.75, 0.375, 0.75, 0.625, 0.75, 0.625, 1.0, 0.375, 1.0, 0.125, 0.5, 0.375, 0.5, 0.375, 0.75, 0.125, 0.75, 0.625, 0.5, 0.875, 0.5, 0.875, 0.75, 0.625, 0.75])
me_cube_010.update()
me_cube_009 = bpy.data.meshes.new('Cube.009')
me_cube_009.from_pydata([(-1.0, -1.0, -1.0), (-1.0, -1.0, 1.0), (-1.0, 1.0, -1.0), (-1.0, 1.0, 1.0), (1.0, -1.0, -1.0), (1.0, -1.0, 1.0), (1.0, 1.0, -1.0), (1.0, 1.0, 1.0)], [], [(0, 1, 3, 2), (2, 3, 7, 6), (6, 7, 5, 4), (4, 5, 1, 0), (2, 6, 4, 0), (7, 3, 1, 5)])
me_cube_009.polygons.foreach_set('use_smooth', [True] * 6)
_uv = me_cube_009.uv_layers.new(name='UVMap')
_uv.uv.foreach_set('vector', [0.375, 0.0, 0.625, 0.0, 0.625, 0.25, 0.375, 0.25, 0.375, 0.25, 0.625, 0.25, 0.625, 0.5, 0.375, 0.5, 0.375, 0.5, 0.625, 0.5, 0.625, 0.75, 0.375, 0.75, 0.375, 0.75, 0.625, 0.75, 0.625, 1.0, 0.375, 1.0, 0.125, 0.5, 0.375, 0.5, 0.375, 0.75, 0.125, 0.75, 0.625, 0.5, 0.875, 0.5, 0.875, 0.75, 0.625, 0.75])
me_cube_009.update()
me_cube_008 = bpy.data.meshes.new('Cube.008')
me_cube_008.from_pydata([(-1.0, -1.0, -1.0), (-1.0, -1.0, 1.0), (-1.0, 1.0, -1.0), (-1.0, 1.0, 1.0), (1.0, -1.0, -1.0), (1.0, -1.0, 1.0), (1.0, 1.0, -1.0), (1.0, 1.0, 1.0)], [], [(0, 1, 3, 2), (2, 3, 7, 6), (6, 7, 5, 4), (4, 5, 1, 0), (2, 6, 4, 0), (7, 3, 1, 5)])
me_cube_008.polygons.foreach_set('use_smooth', [True] * 6)
_uv = me_cube_008.uv_layers.new(name='UVMap')
_uv.uv.foreach_set('vector', [0.375, 0.0, 0.625, 0.0, 0.625, 0.25, 0.375, 0.25, 0.375, 0.25, 0.625, 0.25, 0.625, 0.5, 0.375, 0.5, 0.375, 0.5, 0.625, 0.5, 0.625, 0.75, 0.375, 0.75, 0.375, 0.75, 0.625, 0.75, 0.625, 1.0, 0.375, 1.0, 0.125, 0.5, 0.375, 0.5, 0.375, 0.75, 0.125, 0.75, 0.625, 0.5, 0.875, 0.5, 0.875, 0.75, 0.625, 0.75])
me_cube_008.update()
me_cube_007 = bpy.data.meshes.new('Cube.007')
me_cube_007.from_pydata([(-1.0, -1.0, -1.0), (-1.0, -1.0, 1.0), (-1.0, 1.0, -1.0), (-1.0, 1.0, 1.0), (1.0, -1.0, -1.0), (1.0, -1.0, 1.0), (1.0, 1.0, -1.0), (1.0, 1.0, 1.0)], [], [(0, 1, 3, 2), (2, 3, 7, 6), (6, 7, 5, 4), (4, 5, 1, 0), (2, 6, 4, 0), (7, 3, 1, 5)])
me_cube_007.polygons.foreach_set('use_smooth', [True] * 6)
_uv = me_cube_007.uv_layers.new(name='UVMap')
_uv.uv.foreach_set('vector', [0.375, 0.0, 0.625, 0.0, 0.625, 0.25, 0.375, 0.25, 0.375, 0.25, 0.625, 0.25, 0.625, 0.5, 0.375, 0.5, 0.375, 0.5, 0.625, 0.5, 0.625, 0.75, 0.375, 0.75, 0.375, 0.75, 0.625, 0.75, 0.625, 1.0, 0.375, 1.0, 0.125, 0.5, 0.375, 0.5, 0.375, 0.75, 0.125, 0.75, 0.625, 0.5, 0.875, 0.5, 0.875, 0.75, 0.625, 0.75])
me_cube_007.update()
me_cube_006 = bpy.data.meshes.new('Cube.006')
me_cube_006.from_pydata([(-1.0, -1.0, -1.0), (-1.0, -1.0, 1.0), (-1.0, 1.0, -1.0), (-1.0, 1.0, 1.0), (1.0, -1.0, -1.0), (1.0, -1.0, 1.0), (1.0, 1.0, -1.0), (1.0, 1.0, 1.0)], [], [(0, 1, 3, 2), (2, 3, 7, 6), (6, 7, 5, 4), (4, 5, 1, 0), (2, 6, 4, 0), (7, 3, 1, 5)])
me_cube_006.polygons.foreach_set('use_smooth', [True] * 6)
_uv = me_cube_006.uv_layers.new(name='UVMap')
_uv.uv.foreach_set('vector', [0.375, 0.0, 0.625, 0.0, 0.625, 0.25, 0.375, 0.25, 0.375, 0.25, 0.625, 0.25, 0.625, 0.5, 0.375, 0.5, 0.375, 0.5, 0.625, 0.5, 0.625, 0.75, 0.375, 0.75, 0.375, 0.75, 0.625, 0.75, 0.625, 1.0, 0.375, 1.0, 0.125, 0.5, 0.375, 0.5, 0.375, 0.75, 0.125, 0.75, 0.625, 0.5, 0.875, 0.5, 0.875, 0.75, 0.625, 0.75])
me_cube_006.update()
me_cube_005 = bpy.data.meshes.new('Cube.005')
me_cube_005.from_pydata([(-1.0, -1.0, -1.0), (-1.0, -1.0, 1.0), (-1.0, 1.0, -1.0), (-1.0, 1.0, 1.0), (1.0, -1.0, -1.0), (1.0, -1.0, 1.0), (1.0, 1.0, -1.0), (1.0, 1.0, 1.0)], [], [(0, 1, 3, 2), (2, 3, 7, 6), (6, 7, 5, 4), (4, 5, 1, 0), (2, 6, 4, 0), (7, 3, 1, 5)])
me_cube_005.polygons.foreach_set('use_smooth', [True] * 6)
_uv = me_cube_005.uv_layers.new(name='UVMap')
_uv.uv.foreach_set('vector', [0.375, 0.0, 0.625, 0.0, 0.625, 0.25, 0.375, 0.25, 0.375, 0.25, 0.625, 0.25, 0.625, 0.5, 0.375, 0.5, 0.375, 0.5, 0.625, 0.5, 0.625, 0.75, 0.375, 0.75, 0.375, 0.75, 0.625, 0.75, 0.625, 1.0, 0.375, 1.0, 0.125, 0.5, 0.375, 0.5, 0.375, 0.75, 0.125, 0.75, 0.625, 0.5, 0.875, 0.5, 0.875, 0.75, 0.625, 0.75])
me_cube_005.update()
me_cube_004 = bpy.data.meshes.new('Cube.004')
me_cube_004.from_pydata([(-1.0, -1.0, -1.0), (-1.0, -1.0, 1.0), (-1.0, 1.0, -1.0), (-1.0, 1.0, 1.0), (1.0, -1.0, -1.0), (1.0, -1.0, 1.0), (1.0, 1.0, -1.0), (1.0, 1.0, 1.0)], [], [(0, 1, 3, 2), (2, 3, 7, 6), (6, 7, 5, 4), (4, 5, 1, 0), (2, 6, 4, 0), (7, 3, 1, 5)])
me_cube_004.polygons.foreach_set('use_smooth', [True] * 6)
_uv = me_cube_004.uv_layers.new(name='UVMap')
_uv.uv.foreach_set('vector', [0.375, 0.0, 0.625, 0.0, 0.625, 0.25, 0.375, 0.25, 0.375, 0.25, 0.625, 0.25, 0.625, 0.5, 0.375, 0.5, 0.375, 0.5, 0.625, 0.5, 0.625, 0.75, 0.375, 0.75, 0.375, 0.75, 0.625, 0.75, 0.625, 1.0, 0.375, 1.0, 0.125, 0.5, 0.375, 0.5, 0.375, 0.75, 0.125, 0.75, 0.625, 0.5, 0.875, 0.5, 0.875, 0.75, 0.625, 0.75])
me_cube_004.update()
me_cube_003 = bpy.data.meshes.new('Cube.003')
me_cube_003.from_pydata([(-1.0, -1.0, -1.0), (-1.0, -1.0, 1.0), (-1.0, 1.0, -1.0), (-1.0, 1.0, 1.0), (1.0, -1.0, -1.0), (1.0, -1.0, 1.0), (1.0, 1.0, -1.0), (1.0, 1.0, 1.0)], [], [(0, 1, 3, 2), (2, 3, 7, 6), (6, 7, 5, 4), (4, 5, 1, 0), (2, 6, 4, 0), (7, 3, 1, 5)])
me_cube_003.polygons.foreach_set('use_smooth', [True] * 6)
_uv = me_cube_003.uv_layers.new(name='UVMap')
_uv.uv.foreach_set('vector', [0.375, 0.0, 0.625, 0.0, 0.625, 0.25, 0.375, 0.25, 0.375, 0.25, 0.625, 0.25, 0.625, 0.5, 0.375, 0.5, 0.375, 0.5, 0.625, 0.5, 0.625, 0.75, 0.375, 0.75, 0.375, 0.75, 0.625, 0.75, 0.625, 1.0, 0.375, 1.0, 0.125, 0.5, 0.375, 0.5, 0.375, 0.75, 0.125, 0.75, 0.625, 0.5, 0.875, 0.5, 0.875, 0.75, 0.625, 0.75])
me_cube_003.update()
me_cube_002 = bpy.data.meshes.new('Cube.002')
me_cube_002.from_pydata([(-1.0, -1.0, -1.0), (-1.0, -1.0, 1.0), (-1.0, 1.0, -1.0), (-1.0, 1.0, 1.0), (1.0, -1.0, -1.0), (1.0, -1.0, 1.0), (1.0, 1.0, -1.0), (1.0, 1.0, 1.0)], [], [(0, 1, 3, 2), (2, 3, 7, 6), (6, 7, 5, 4), (4, 5, 1, 0), (2, 6, 4, 0), (7, 3, 1, 5)])
me_cube_002.polygons.foreach_set('use_smooth', [True] * 6)
_uv = me_cube_002.uv_layers.new(name='UVMap')
_uv.uv.foreach_set('vector', [0.375, 0.0, 0.625, 0.0, 0.625, 0.25, 0.375, 0.25, 0.375, 0.25, 0.625, 0.25, 0.625, 0.5, 0.375, 0.5, 0.375, 0.5, 0.625, 0.5, 0.625, 0.75, 0.375, 0.75, 0.375, 0.75, 0.625, 0.75, 0.625, 1.0, 0.375, 1.0, 0.125, 0.5, 0.375, 0.5, 0.375, 0.75, 0.125, 0.75, 0.625, 0.5, 0.875, 0.5, 0.875, 0.75, 0.625, 0.75])
me_cube_002.update()
me_cube_001 = bpy.data.meshes.new('Cube.001')
me_cube_001.from_pydata([(-1.0, -1.0, -1.0), (-1.0, -1.0, 1.0), (-1.0, 1.0, -1.0), (-1.0, 1.0, 1.0), (1.0, -1.0, -1.0), (1.0, -1.0, 1.0), (1.0, 1.0, -1.0), (1.0, 1.0, 1.0)], [], [(0, 1, 3, 2), (2, 3, 7, 6), (6, 7, 5, 4), (4, 5, 1, 0), (2, 6, 4, 0), (7, 3, 1, 5)])
me_cube_001.polygons.foreach_set('use_smooth', [True] * 6)
_uv = me_cube_001.uv_layers.new(name='UVMap')
_uv.uv.foreach_set('vector', [0.375, 0.0, 0.625, 0.0, 0.625, 0.25, 0.375, 0.25, 0.375, 0.25, 0.625, 0.25, 0.625, 0.5, 0.375, 0.5, 0.375, 0.5, 0.625, 0.5, 0.625, 0.75, 0.375, 0.75, 0.375, 0.75, 0.625, 0.75, 0.625, 1.0, 0.375, 1.0, 0.125, 0.5, 0.375, 0.5, 0.375, 0.75, 0.125, 0.75, 0.625, 0.5, 0.875, 0.5, 0.875, 0.75, 0.625, 0.75])
me_cube_001.update()

# ---- objects
ob_light = bpy.data.objects.new('Light', light_light)
ob_camera = bpy.data.objects.new('Camera', cam_camera)
ob_bowl = bpy.data.objects.new('Bowl', me_sphere)
ob_cube_011 = bpy.data.objects.new('Cube.011', me_cube_012)
ob_cube_010 = bpy.data.objects.new('Cube.010', me_cube_011)
ob_cube_009 = bpy.data.objects.new('Cube.009', me_cube_010)
ob_cube_008 = bpy.data.objects.new('Cube.008', me_cube_009)
ob_cube_007 = bpy.data.objects.new('Cube.007', me_cube_008)
ob_cube_006 = bpy.data.objects.new('Cube.006', me_cube_007)
ob_cube_005 = bpy.data.objects.new('Cube.005', me_cube_006)
ob_cube_004 = bpy.data.objects.new('Cube.004', me_cube_005)
ob_cube_003 = bpy.data.objects.new('Cube.003', me_cube_004)
ob_cube_002 = bpy.data.objects.new('Cube.002', me_cube_003)
ob_cube_001 = bpy.data.objects.new('Cube.001', me_cube_002)
ob_cube = bpy.data.objects.new('Cube', me_cube_001)

# ---- transforms, parenting, visibility, modifiers, constraints
ob_light.location = (4.076, 1.005, 5.904)
ob_light.rotation_euler = (0.6503, 0.05522, 1.866)
ob_light.lock_rotations_4d = False
ob_light.empty_display_type = 'ARROWS'
ob_light.color = (0.0, 0.0, 0.0, 0.0)
ob_light.lineart.crease_threshold = 0.0
ob_camera.location = (7.359, -6.926, 4.958)
ob_camera.rotation_euler = (1.109, 0.0, 0.8149)
ob_camera.lock_rotations_4d = False
ob_camera.empty_display_type = 'ARROWS'
ob_camera.color = (0.0, 0.0, 0.0, 0.0)
ob_camera.display_type = 'WIRE'
ob_camera.lineart.crease_threshold = 0.0
ob_bowl.location = (0.0, 0.0, 0.0)
_m = ob_bowl.modifiers.new('Subdivision', 'SUBSURF')
_m = ob_bowl.modifiers.new('Subdivision.001', 'SUBSURF')
ob_cube_011.location = (-0.1209, -0.5746, 0.09136)
ob_cube_011.rotation_euler = (6.7, -2.303, -0.1852)
ob_cube_011.scale = (0.1938, 0.1938, 0.1938)
ob_cube_010.location = (0.3746, 0.4622, 0.0007195)
ob_cube_010.rotation_euler = (2.66, -3.764, 2.924)
ob_cube_010.scale = (0.2164, 0.2164, 0.2164)
ob_cube_009.location = (-0.4596, 0.2506, 0.1745)
ob_cube_009.rotation_euler = (-0.1404, -5.407, 0.7137)
ob_cube_009.scale = (0.1928, 0.1928, 0.1928)
ob_cube_008.location = (0.09135, -0.06706, 0.05249)
ob_cube_008.rotation_euler = (2.804, -3.834, 2.333)
ob_cube_008.scale = (0.2314, 0.2314, 0.2314)
ob_cube_007.location = (0.4158, -0.5488, -0.08982)
ob_cube_007.rotation_euler = (3.487, 0.2417, 0.634)
ob_cube_007.scale = (0.2458, 0.2458, 0.2458)
ob_cube_006.location = (-0.524, -0.4987, -0.1508)
ob_cube_006.rotation_euler = (5.564, -1.962, 0.3968)
ob_cube_006.scale = (0.2302, 0.2302, 0.2302)
ob_cube_005.location = (0.09135, 0.7116, -0.1275)
ob_cube_005.rotation_euler = (2.66, -3.764, 2.924)
ob_cube_005.scale = (0.1928, 0.1928, 0.1928)
ob_cube_004.location = (-0.4425, 0.5897, -0.119)
ob_cube_004.rotation_euler = (1.31, -3.202, 1.607)
ob_cube_004.scale = (0.1928, 0.1928, 0.1928)
ob_cube_003.location = (-0.5403, 0.03583, -0.2915)
ob_cube_003.rotation_euler = (1.808, -2.915, 2.499)
ob_cube_003.scale = (0.2606, 0.2606, 0.2606)
ob_cube_002.location = (0.5278, 0.1959, -0.2915)
ob_cube_002.rotation_euler = (-0.3271, -3.952, 1.054)
ob_cube_002.scale = (0.266, 0.266, 0.266)
ob_cube_001.location = (-0.03353, 0.4353, -0.4272)
ob_cube_001.rotation_euler = (-1.405, -0.2545, 0.3576)
ob_cube_001.scale = (0.2784, 0.2784, 0.2784)
ob_cube.location = (0.0, -0.3643, -0.4247)
ob_cube.rotation_euler = (-0.5276, -0.8161, 0.7175)
ob_cube.scale = (0.2832, 0.2832, 0.2832)

# ---- collection membership
col_collection.objects.link(ob_light)
col_collection.objects.link(ob_camera)
col_collection.objects.link(ob_bowl)
col_grindedfruit.objects.link(ob_cube_011)
col_grindedfruit.objects.link(ob_cube_010)
col_grindedfruit.objects.link(ob_cube_009)
col_grindedfruit.objects.link(ob_cube_008)
col_grindedfruit.objects.link(ob_cube_007)
col_grindedfruit.objects.link(ob_cube_006)
col_grindedfruit.objects.link(ob_cube_005)
col_grindedfruit.objects.link(ob_cube_004)
col_grindedfruit.objects.link(ob_cube_003)
col_grindedfruit.objects.link(ob_cube_002)
col_grindedfruit.objects.link(ob_cube_001)
col_grindedfruit.objects.link(ob_cube)

# ---- scene / render settings (as saved in the file)
scene.camera = ob_camera
scene.frame_start = 1; scene.frame_end = 250; scene.frame_set(1)
scene.render.engine = 'BLENDER_EEVEE_NEXT'
bpy.context.view_layer.update()

